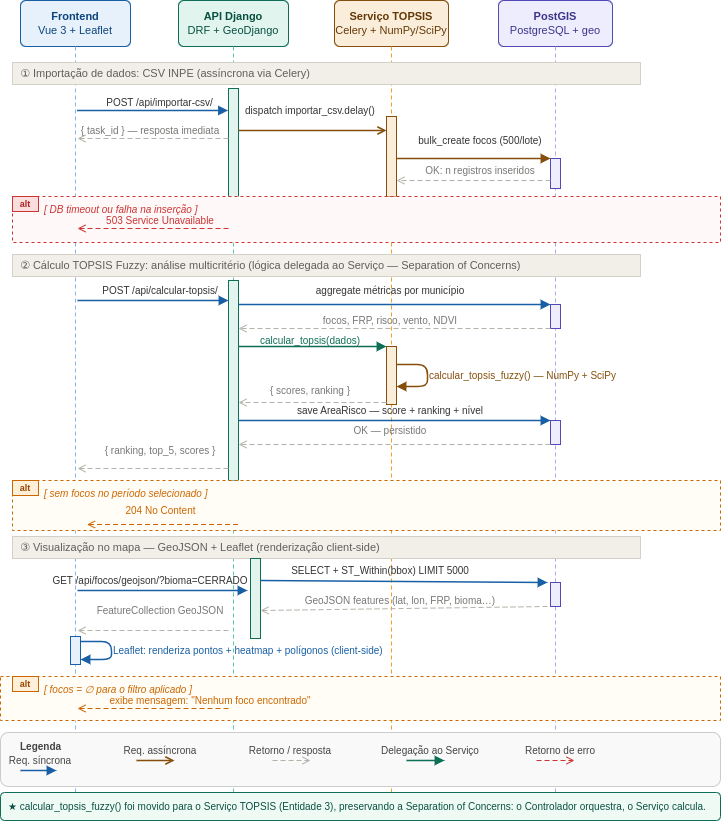

The diagram above was exported from draw.io. Its source (the exported page's mxGraphModel, read from the mxfile embedded in the PNG):
<mxGraphModel dx="1086" dy="594" grid="1" gridSize="10" guides="1" tooltips="1" connect="1" arrows="1" fold="1" page="1" pageScale="1" pageWidth="760" pageHeight="900" math="0" shadow="0">
  <root>
    <mxCell id="0" />
    <mxCell id="1" parent="0" />
    <mxCell id="p1" value="&lt;b&gt;Frontend&lt;/b&gt;&lt;br&gt;Vue 3 + Leaflet" style="rounded=1;whiteSpace=wrap;html=1;fillColor=#E6F1FB;strokeColor=#185FA5;fontColor=#0C447C;fontSize=11;arcSize=12;" parent="1" vertex="1">
      <mxGeometry x="20" y="20" width="110" height="46" as="geometry" />
    </mxCell>
    <mxCell id="p2" value="&lt;b&gt;API Django&lt;/b&gt;&lt;br&gt;DRF + GeoDjango" style="rounded=1;whiteSpace=wrap;html=1;fillColor=#E1F5EE;strokeColor=#0F6E56;fontColor=#085041;fontSize=11;arcSize=12;" parent="1" vertex="1">
      <mxGeometry x="178" y="20" width="110" height="46" as="geometry" />
    </mxCell>
    <mxCell id="p3" value="&lt;b&gt;Serviço TOPSIS&lt;/b&gt;&lt;br&gt;Celery + NumPy/SciPy" style="rounded=1;whiteSpace=wrap;html=1;fillColor=#FAEEDA;strokeColor=#854F0B;fontColor=#633806;fontSize=11;arcSize=12;" parent="1" vertex="1">
      <mxGeometry x="334" y="20" width="114" height="46" as="geometry" />
    </mxCell>
    <mxCell id="p4" value="&lt;b&gt;PostGIS&lt;/b&gt;&lt;br&gt;PostgreSQL + geo" style="rounded=1;whiteSpace=wrap;html=1;fillColor=#EEEDFE;strokeColor=#534AB7;fontColor=#3C3489;fontSize=11;arcSize=12;" parent="1" vertex="1">
      <mxGeometry x="498" y="20" width="114" height="46" as="geometry" />
    </mxCell>
    <mxCell id="ll1" value="" style="endArrow=none;dashed=1;dashPattern=4 3;strokeColor=#85B7EB;strokeWidth=1;" parent="1" edge="1">
      <mxGeometry relative="1" as="geometry">
        <mxPoint x="75" y="66" as="sourcePoint" />
        <mxPoint x="75" y="820" as="targetPoint" />
      </mxGeometry>
    </mxCell>
    <mxCell id="ll2" value="" style="endArrow=none;dashed=1;dashPattern=4 3;strokeColor=#5DCAA5;strokeWidth=1;" parent="1" edge="1">
      <mxGeometry relative="1" as="geometry">
        <mxPoint x="233" y="66" as="sourcePoint" />
        <mxPoint x="233" y="820" as="targetPoint" />
      </mxGeometry>
    </mxCell>
    <mxCell id="ll3" value="" style="endArrow=none;dashed=1;dashPattern=4 3;strokeColor=#EF9F27;strokeWidth=1;" parent="1" edge="1">
      <mxGeometry relative="1" as="geometry">
        <mxPoint x="391" y="66" as="sourcePoint" />
        <mxPoint x="391" y="820" as="targetPoint" />
      </mxGeometry>
    </mxCell>
    <mxCell id="ll4" value="" style="endArrow=none;dashed=1;dashPattern=4 3;strokeColor=#AFA9EC;strokeWidth=1;" parent="1" edge="1">
      <mxGeometry relative="1" as="geometry">
        <mxPoint x="555" y="66" as="sourcePoint" />
        <mxPoint x="555" y="820" as="targetPoint" />
      </mxGeometry>
    </mxCell>
    <mxCell id="f1h" value="① Importação de dados: CSV INPE  (assíncrona via Celery)" style="text;html=1;strokeColor=#D3D1C7;fillColor=#F1EFE8;align=left;verticalAlign=middle;spacingLeft=6;fontSize=11;fontColor=#5F5E5A;" parent="1" vertex="1">
      <mxGeometry x="12" y="82" width="628" height="22" as="geometry" />
    </mxCell>
    <mxCell id="ab_api_f1" value="" style="rounded=0;whiteSpace=wrap;html=1;fillColor=#E1F5EE;strokeColor=#0F6E56;strokeWidth=1;" parent="1" vertex="1">
      <mxGeometry x="228" y="108" width="10" height="152" as="geometry" />
    </mxCell>
    <mxCell id="ab_svc_f1" value="" style="rounded=0;whiteSpace=wrap;html=1;fillColor=#FAEEDA;strokeColor=#854F0B;strokeWidth=1;" parent="1" vertex="1">
      <mxGeometry x="386" y="136" width="10" height="80" as="geometry" />
    </mxCell>
    <mxCell id="ab_pg_f1" value="" style="rounded=0;whiteSpace=wrap;html=1;fillColor=#EEEDFE;strokeColor=#534AB7;strokeWidth=1;" parent="1" vertex="1">
      <mxGeometry x="550" y="178" width="10" height="30" as="geometry" />
    </mxCell>
    <mxCell id="m1" value="POST /api/importar-csv/" style="endArrow=block;endFill=1;strokeColor=#185FA5;strokeWidth=1.5;fontSize=10;fontColor=#333333;labelBackgroundColor=none;" parent="1" edge="1">
      <mxGeometry x="0.0993" y="8" relative="1" as="geometry">
        <mxPoint x="76.5" y="130" as="sourcePoint" />
        <mxPoint x="227.5" y="130" as="targetPoint" />
        <mxPoint as="offset" />
      </mxGeometry>
    </mxCell>
    <mxCell id="m2" value="dispatch importar_csv.delay()" style="endArrow=open;endFill=0;strokeColor=#854F0B;strokeWidth=1.5;fontSize=10;fontColor=#333333;labelBackgroundColor=none;" parent="1" edge="1">
      <mxGeometry x="-0.027" y="20" relative="1" as="geometry">
        <mxPoint x="238" y="150" as="sourcePoint" />
        <mxPoint x="386" y="150" as="targetPoint" />
        <mxPoint as="offset" />
      </mxGeometry>
    </mxCell>
    <mxCell id="m3" value="{ task_id } — resposta imediata" style="endArrow=open;endFill=0;dashed=1;dashPattern=5 3;strokeColor=#B4B2A9;strokeWidth=1;fontSize=10;fontColor=#777775;labelBackgroundColor=none;" parent="1" edge="1">
      <mxGeometry x="0.0331" y="-8" relative="1" as="geometry">
        <mxPoint x="228" y="158" as="sourcePoint" />
        <mxPoint x="77" y="158" as="targetPoint" />
        <mxPoint as="offset" />
      </mxGeometry>
    </mxCell>
    <mxCell id="m4" value="bulk_create focos (500/lote)" style="endArrow=block;endFill=1;strokeColor=#854F0B;strokeWidth=1.5;fontSize=10;fontColor=#333333;labelBackgroundColor=none;" parent="1" edge="1">
      <mxGeometry x="0.0909" y="18" relative="1" as="geometry">
        <mxPoint x="396" y="178" as="sourcePoint" />
        <mxPoint x="550" y="178" as="targetPoint" />
        <mxPoint as="offset" />
      </mxGeometry>
    </mxCell>
    <mxCell id="m5" value="OK: n registros inseridos" style="endArrow=open;endFill=0;dashed=1;dashPattern=5 3;strokeColor=#B4B2A9;strokeWidth=1;fontSize=10;fontColor=#777775;labelBackgroundColor=none;" parent="1" edge="1">
      <mxGeometry x="-0.0909" y="-10" relative="1" as="geometry">
        <mxPoint x="550" y="200" as="sourcePoint" />
        <mxPoint x="396" y="200" as="targetPoint" />
        <mxPoint as="offset" />
      </mxGeometry>
    </mxCell>
    <mxCell id="alt1_box" value="" style="rounded=0;whiteSpace=wrap;html=1;fillColor=#FFF8F8;strokeColor=#CC3333;strokeWidth=1;dashed=1;" parent="1" vertex="1">
      <mxGeometry x="12" y="216" width="708" height="46" as="geometry" />
    </mxCell>
    <mxCell id="alt1_tab" value="alt" style="rounded=0;whiteSpace=wrap;html=1;fillColor=#FADDDD;strokeColor=#CC3333;fontSize=9;fontStyle=1;fontColor=#AA2222;" parent="1" vertex="1">
      <mxGeometry x="12" y="216" width="26" height="15" as="geometry" />
    </mxCell>
    <mxCell id="alt1_cond" value="[ DB timeout ou falha na inserção ]" style="text;html=1;fontSize=10;fontStyle=2;fontColor=#CC3333;align=left;" parent="1" vertex="1">
      <mxGeometry x="42" y="217" width="240" height="13" as="geometry" />
    </mxCell>
    <mxCell id="alt1_err" value="503 Service Unavailable" style="endArrow=open;endFill=0;dashed=1;dashPattern=5 3;strokeColor=#CC3333;strokeWidth=1;fontSize=10;fontColor=#CC3333;labelBackgroundColor=none;" parent="1" edge="1">
      <mxGeometry x="-0.0993" y="-8" relative="1" as="geometry">
        <mxPoint x="228" y="248" as="sourcePoint" />
        <mxPoint x="77" y="248" as="targetPoint" />
        <mxPoint as="offset" />
      </mxGeometry>
    </mxCell>
    <mxCell id="f2h" value="② Cálculo TOPSIS Fuzzy: análise multicritério  (lógica delegada ao Serviço — Separation of Concerns)" style="text;html=1;strokeColor=#D3D1C7;fillColor=#F1EFE8;align=left;verticalAlign=middle;spacingLeft=6;fontSize=11;fontColor=#5F5E5A;" parent="1" vertex="1">
      <mxGeometry x="12" y="274" width="628" height="22" as="geometry" />
    </mxCell>
    <mxCell id="ab_api_f2" value="" style="rounded=0;whiteSpace=wrap;html=1;fillColor=#E1F5EE;strokeColor=#0F6E56;strokeWidth=1;" parent="1" vertex="1">
      <mxGeometry x="228" y="300" width="10" height="200" as="geometry" />
    </mxCell>
    <mxCell id="ab_pg_f2a" value="" style="rounded=0;whiteSpace=wrap;html=1;fillColor=#EEEDFE;strokeColor=#534AB7;strokeWidth=1;" parent="1" vertex="1">
      <mxGeometry x="550" y="324" width="10" height="24" as="geometry" />
    </mxCell>
    <mxCell id="ab_svc_f2" value="" style="rounded=0;whiteSpace=wrap;html=1;fillColor=#FAEEDA;strokeColor=#854F0B;strokeWidth=1;" parent="1" vertex="1">
      <mxGeometry x="386" y="366" width="10" height="58" as="geometry" />
    </mxCell>
    <mxCell id="ab_pg_f2b" value="" style="rounded=0;whiteSpace=wrap;html=1;fillColor=#EEEDFE;strokeColor=#534AB7;strokeWidth=1;" parent="1" vertex="1">
      <mxGeometry x="550" y="440" width="10" height="24" as="geometry" />
    </mxCell>
    <mxCell id="m6" value="POST /api/calcular-topsis/" style="endArrow=block;endFill=1;strokeColor=#185FA5;strokeWidth=1.5;fontSize=10;fontColor=#333333;labelBackgroundColor=none;" parent="1" edge="1">
      <mxGeometry x="0.0993" y="10" relative="1" as="geometry">
        <mxPoint x="77" y="320" as="sourcePoint" />
        <mxPoint x="228" y="320" as="targetPoint" />
        <mxPoint as="offset" />
      </mxGeometry>
    </mxCell>
    <mxCell id="m7" value="aggregate métricas por município" style="endArrow=block;endFill=1;strokeColor=#185FA5;strokeWidth=1.5;fontSize=10;fontColor=#333333;labelBackgroundColor=none;" parent="1" edge="1">
      <mxGeometry x="-0.0256" y="14" relative="1" as="geometry">
        <mxPoint x="238" y="324" as="sourcePoint" />
        <mxPoint x="550" y="324" as="targetPoint" />
        <mxPoint as="offset" />
      </mxGeometry>
    </mxCell>
    <mxCell id="m8" value="focos, FRP, risco, vento, NDVI" style="endArrow=open;endFill=0;dashed=1;dashPattern=5 3;strokeColor=#B4B2A9;strokeWidth=1;fontSize=10;fontColor=#777775;labelBackgroundColor=none;" parent="1" edge="1">
      <mxGeometry x="0.0256" y="-8" relative="1" as="geometry">
        <mxPoint x="550" y="348" as="sourcePoint" />
        <mxPoint x="238" y="348" as="targetPoint" />
        <mxPoint as="offset" />
      </mxGeometry>
    </mxCell>
    <mxCell id="m9" value="calcular_topsis(dados)" style="endArrow=block;endFill=1;strokeColor=#0F6E56;strokeWidth=1.5;fontSize=10;fontColor=#0F6E56;labelBackgroundColor=none;" parent="1" edge="1">
      <mxGeometry x="-0.027" y="6" relative="1" as="geometry">
        <mxPoint x="238" y="366" as="sourcePoint" />
        <mxPoint x="386" y="366" as="targetPoint" />
        <mxPoint as="offset" />
      </mxGeometry>
    </mxCell>
    <mxCell id="m10" value="calcular_topsis_fuzzy() — NumPy + SciPy" style="endArrow=block;endFill=1;strokeColor=#854F0B;strokeWidth=1.5;fontSize=10;fontColor=#854F0B;labelBackgroundColor=none;align=left;" parent="1" edge="1">
      <mxGeometry relative="1" as="geometry">
        <mxPoint x="396" y="384" as="sourcePoint" />
        <mxPoint x="396" y="406" as="targetPoint" />
        <Array as="points">
          <mxPoint x="427" y="384" />
          <mxPoint x="427" y="406" />
        </Array>
      </mxGeometry>
    </mxCell>
    <mxCell id="m11" value="{ scores, ranking }" style="endArrow=open;endFill=0;dashed=1;dashPattern=5 3;strokeColor=#B4B2A9;strokeWidth=1;fontSize=10;fontColor=#777775;labelBackgroundColor=none;" parent="1" edge="1">
      <mxGeometry x="0.027" y="-12" relative="1" as="geometry">
        <mxPoint x="386" y="422" as="sourcePoint" />
        <mxPoint x="238" y="422" as="targetPoint" />
        <mxPoint as="offset" />
      </mxGeometry>
    </mxCell>
    <mxCell id="m12" value="save AreaRisco — score + ranking + nível" style="endArrow=block;endFill=1;strokeColor=#185FA5;strokeWidth=1.5;fontSize=10;fontColor=#333333;labelBackgroundColor=none;" parent="1" edge="1">
      <mxGeometry x="-0.0256" y="10" relative="1" as="geometry">
        <mxPoint x="238" y="440" as="sourcePoint" />
        <mxPoint x="550" y="440" as="targetPoint" />
        <mxPoint as="offset" />
      </mxGeometry>
    </mxCell>
    <mxCell id="m13" value="OK — persistido" style="endArrow=open;endFill=0;dashed=1;dashPattern=5 3;strokeColor=#B4B2A9;strokeWidth=1;fontSize=10;fontColor=#777775;labelBackgroundColor=none;" parent="1" edge="1">
      <mxGeometry x="0.0256" y="-14" relative="1" as="geometry">
        <mxPoint x="550" y="464" as="sourcePoint" />
        <mxPoint x="238" y="464" as="targetPoint" />
        <mxPoint as="offset" />
      </mxGeometry>
    </mxCell>
    <mxCell id="m14" value="{ ranking, top_5, scores }" style="endArrow=open;endFill=0;dashed=1;dashPattern=5 3;strokeColor=#B4B2A9;strokeWidth=1;fontSize=10;fontColor=#777775;labelBackgroundColor=none;" parent="1" edge="1">
      <mxGeometry x="-0.0993" y="-18" relative="1" as="geometry">
        <mxPoint x="228" y="488" as="sourcePoint" />
        <mxPoint x="77" y="488" as="targetPoint" />
        <mxPoint as="offset" />
      </mxGeometry>
    </mxCell>
    <mxCell id="alt2_box" value="" style="rounded=0;whiteSpace=wrap;html=1;fillColor=#FFFDF5;strokeColor=#CC6600;strokeWidth=1;dashed=1;" parent="1" vertex="1">
      <mxGeometry x="12" y="500" width="708" height="50" as="geometry" />
    </mxCell>
    <mxCell id="alt2_tab" value="alt" style="rounded=0;whiteSpace=wrap;html=1;fillColor=#FDEFD8;strokeColor=#CC6600;fontSize=9;fontStyle=1;fontColor=#994400;" parent="1" vertex="1">
      <mxGeometry x="12" y="500" width="26" height="15" as="geometry" />
    </mxCell>
    <mxCell id="alt2_cond" value="[ sem focos no período selecionado ]" style="text;html=1;fontSize=10;fontStyle=2;fontColor=#CC6600;align=left;" parent="1" vertex="1">
      <mxGeometry x="42" y="501" width="220" height="13" as="geometry" />
    </mxCell>
    <mxCell id="alt2_err" value="204 No Content" style="endArrow=open;endFill=0;dashed=1;dashPattern=5 3;strokeColor=#CC6600;strokeWidth=1;fontSize=10;fontColor=#CC6600;labelBackgroundColor=none;" parent="1" edge="1">
      <mxGeometry x="0.0265" y="-14" relative="1" as="geometry">
        <mxPoint x="237.5" y="544" as="sourcePoint" />
        <mxPoint x="86.5" y="544" as="targetPoint" />
        <mxPoint x="1" as="offset" />
      </mxGeometry>
    </mxCell>
    <mxCell id="f3h" value="③ Visualização no mapa — GeoJSON + Leaflet  (renderização client-side)" style="text;html=1;strokeColor=#D3D1C7;fillColor=#F1EFE8;align=left;verticalAlign=middle;spacingLeft=6;fontSize=11;fontColor=#5F5E5A;" parent="1" vertex="1">
      <mxGeometry x="12" y="556" width="628" height="22" as="geometry" />
    </mxCell>
    <mxCell id="ab_api_f3" value="" style="rounded=0;whiteSpace=wrap;html=1;fillColor=#E1F5EE;strokeColor=#0F6E56;strokeWidth=1;" parent="1" vertex="1">
      <mxGeometry x="250" y="578" width="10" height="80" as="geometry" />
    </mxCell>
    <mxCell id="ab_pg_f3" value="" style="rounded=0;whiteSpace=wrap;html=1;fillColor=#EEEDFE;strokeColor=#534AB7;strokeWidth=1;" parent="1" vertex="1">
      <mxGeometry x="550" y="602" width="10" height="24" as="geometry" />
    </mxCell>
    <mxCell id="ab_fe_f3" value="" style="rounded=0;whiteSpace=wrap;html=1;fillColor=#E6F1FB;strokeColor=#185FA5;strokeWidth=1;" parent="1" vertex="1">
      <mxGeometry x="70" y="656" width="10" height="28" as="geometry" />
    </mxCell>
    <mxCell id="m15" value="GET /api/focos/geojson/?bioma=CERRADO" style="endArrow=block;endFill=1;strokeColor=#185FA5;strokeWidth=1.5;fontSize=10;fontColor=#333333;labelBackgroundColor=none;entryX=-0.3;entryY=0.4;entryDx=0;entryDy=0;entryPerimeter=0;" parent="1" target="ab_api_f3" edge="1">
      <mxGeometry x="-0.1412" y="10" relative="1" as="geometry">
        <mxPoint x="77" y="610" as="sourcePoint" />
        <mxPoint x="228" y="610" as="targetPoint" />
        <mxPoint as="offset" />
      </mxGeometry>
    </mxCell>
    <mxCell id="m16" value="SELECT + ST_Within(bbox) LIMIT 5000" style="endArrow=block;endFill=1;strokeColor=#185FA5;strokeWidth=1.5;fontSize=10;fontColor=#333333;labelBackgroundColor=none;" parent="1" edge="1">
      <mxGeometry x="-0.1643" y="11" relative="1" as="geometry">
        <mxPoint x="260" y="600" as="sourcePoint" />
        <mxPoint x="547" y="602" as="targetPoint" />
        <mxPoint as="offset" />
      </mxGeometry>
    </mxCell>
    <mxCell id="m17" value="GeoJSON features (lat, lon, FRP, bioma…)" style="endArrow=open;endFill=0;dashed=1;dashPattern=5 3;strokeColor=#B4B2A9;strokeWidth=1;fontSize=10;fontColor=#777775;labelBackgroundColor=none;" parent="1" edge="1">
      <mxGeometry x="0.0236" y="-8" relative="1" as="geometry">
        <mxPoint x="547" y="626" as="sourcePoint" />
        <mxPoint x="260" y="630" as="targetPoint" />
        <mxPoint as="offset" />
      </mxGeometry>
    </mxCell>
    <mxCell id="m18" value="FeatureCollection GeoJSON" style="endArrow=open;endFill=0;dashed=1;dashPattern=5 3;strokeColor=#B4B2A9;strokeWidth=1;fontSize=10;fontColor=#777775;labelBackgroundColor=none;" parent="1" edge="1">
      <mxGeometry x="-0.0993" y="-20" relative="1" as="geometry">
        <mxPoint x="228" y="650" as="sourcePoint" />
        <mxPoint x="77" y="650" as="targetPoint" />
        <mxPoint as="offset" />
      </mxGeometry>
    </mxCell>
    <mxCell id="m19" value="Leaflet: renderiza pontos + heatmap + polígonos (client-side)" style="endArrow=block;endFill=1;strokeColor=#185FA5;strokeWidth=1.5;fontSize=10;fontColor=#185FA5;labelBackgroundColor=none;align=left;" parent="1" edge="1">
      <mxGeometry relative="1" as="geometry">
        <mxPoint x="80" y="661" as="sourcePoint" />
        <mxPoint x="80" y="679" as="targetPoint" />
        <Array as="points">
          <mxPoint x="111" y="661" />
          <mxPoint x="111" y="679" />
        </Array>
      </mxGeometry>
    </mxCell>
    <mxCell id="alt3_box" value="" style="rounded=0;whiteSpace=wrap;html=1;fillColor=#FFFDF5;strokeColor=#CC6600;strokeWidth=1;dashed=1;" parent="1" vertex="1">
      <mxGeometry y="696" width="720" height="44" as="geometry" />
    </mxCell>
    <mxCell id="alt3_tab" value="alt" style="rounded=0;whiteSpace=wrap;html=1;fillColor=#FDEFD8;strokeColor=#CC6600;fontSize=9;fontStyle=1;fontColor=#994400;" parent="1" vertex="1">
      <mxGeometry x="12" y="696" width="26" height="15" as="geometry" />
    </mxCell>
    <mxCell id="alt3_cond" value="[ focos = ∅ para o filtro aplicado ]" style="text;html=1;fontSize=10;fontStyle=2;fontColor=#CC6600;align=left;" parent="1" vertex="1">
      <mxGeometry x="42" y="697" width="220" height="13" as="geometry" />
    </mxCell>
    <mxCell id="alt3_err" value="exibe mensagem: &quot;Nenhum foco encontrado&quot;" style="endArrow=open;endFill=0;dashed=1;dashPattern=5 3;strokeColor=#CC6600;strokeWidth=1;fontSize=10;fontColor=#CC6600;labelBackgroundColor=none;" parent="1" edge="1">
      <mxGeometry x="-0.7616" y="-8" relative="1" as="geometry">
        <mxPoint x="228" y="728" as="sourcePoint" />
        <mxPoint x="77" y="728" as="targetPoint" />
        <mxPoint as="offset" />
      </mxGeometry>
    </mxCell>
    <mxCell id="leg_bg" value="" style="rounded=1;whiteSpace=wrap;html=1;fillColor=#F9F9F9;strokeColor=#CCCCCC;strokeWidth=1;" parent="1" vertex="1">
      <mxGeometry y="752" width="720" height="54" as="geometry" />
    </mxCell>
    <mxCell id="leg_title" value="Legenda" style="text;html=1;fontSize=10;fontStyle=1;fontColor=#444444;align=left;" parent="1" vertex="1">
      <mxGeometry x="18" y="754" width="50" height="14" as="geometry" />
    </mxCell>
    <mxCell id="leg1" value="Req. síncrona" style="endArrow=block;endFill=1;strokeColor=#185FA5;strokeWidth=1.5;fontSize=10;fontColor=#444444;labelBackgroundColor=none;" parent="1" edge="1">
      <mxGeometry x="0.1111" y="10" relative="1" as="geometry">
        <mxPoint x="20" y="790" as="sourcePoint" />
        <mxPoint x="56" y="790" as="targetPoint" />
        <mxPoint as="offset" />
      </mxGeometry>
    </mxCell>
    <mxCell id="leg2" value="Req. assíncrona" style="endArrow=open;endFill=0;strokeColor=#854F0B;strokeWidth=1.5;fontSize=10;fontColor=#444444;labelBackgroundColor=none;" parent="1" edge="1">
      <mxGeometry x="0.2632" y="10" relative="1" as="geometry">
        <mxPoint x="136" y="780" as="sourcePoint" />
        <mxPoint x="174" y="780" as="targetPoint" />
        <mxPoint as="offset" />
      </mxGeometry>
    </mxCell>
    <mxCell id="leg3" value="Retorno / resposta" style="endArrow=open;endFill=0;dashed=1;dashPattern=5 3;strokeColor=#B4B2A9;strokeWidth=1;fontSize=10;fontColor=#444444;labelBackgroundColor=none;" parent="1" edge="1">
      <mxGeometry x="-0.0526" y="10" relative="1" as="geometry">
        <mxPoint x="272" y="780" as="sourcePoint" />
        <mxPoint x="310" y="780" as="targetPoint" />
        <mxPoint as="offset" />
      </mxGeometry>
    </mxCell>
    <mxCell id="leg4" value="Delegação ao Serviço" style="endArrow=block;endFill=1;strokeColor=#0F6E56;strokeWidth=1.5;fontSize=10;fontColor=#444444;labelBackgroundColor=none;" parent="1" edge="1">
      <mxGeometry x="0.2632" y="10" relative="1" as="geometry">
        <mxPoint x="406" y="780" as="sourcePoint" />
        <mxPoint x="444" y="780" as="targetPoint" />
        <mxPoint as="offset" />
      </mxGeometry>
    </mxCell>
    <mxCell id="leg5" value="Retorno de erro" style="endArrow=open;endFill=0;dashed=1;dashPattern=5 3;strokeColor=#CC3333;strokeWidth=1;fontSize=10;fontColor=#444444;labelBackgroundColor=none;" parent="1" edge="1">
      <mxGeometry x="0.2632" y="10" relative="1" as="geometry">
        <mxPoint x="536" y="780" as="sourcePoint" />
        <mxPoint x="574" y="780" as="targetPoint" />
        <mxPoint as="offset" />
      </mxGeometry>
    </mxCell>
    <mxCell id="arch_note" value="★  calcular_topsis_fuzzy() foi movido para o Serviço TOPSIS (Entidade 3), preservando a Separation of Concerns: o Controlador orquestra, o Serviço calcula." style="text;html=1;strokeColor=#0F6E56;fillColor=#F0FAF5;align=left;verticalAlign=middle;spacingLeft=6;fontSize=10;fontColor=#085041;rounded=1;" parent="1" vertex="1">
      <mxGeometry y="812" width="720" height="28" as="geometry" />
    </mxCell>
  </root>
</mxGraphModel>